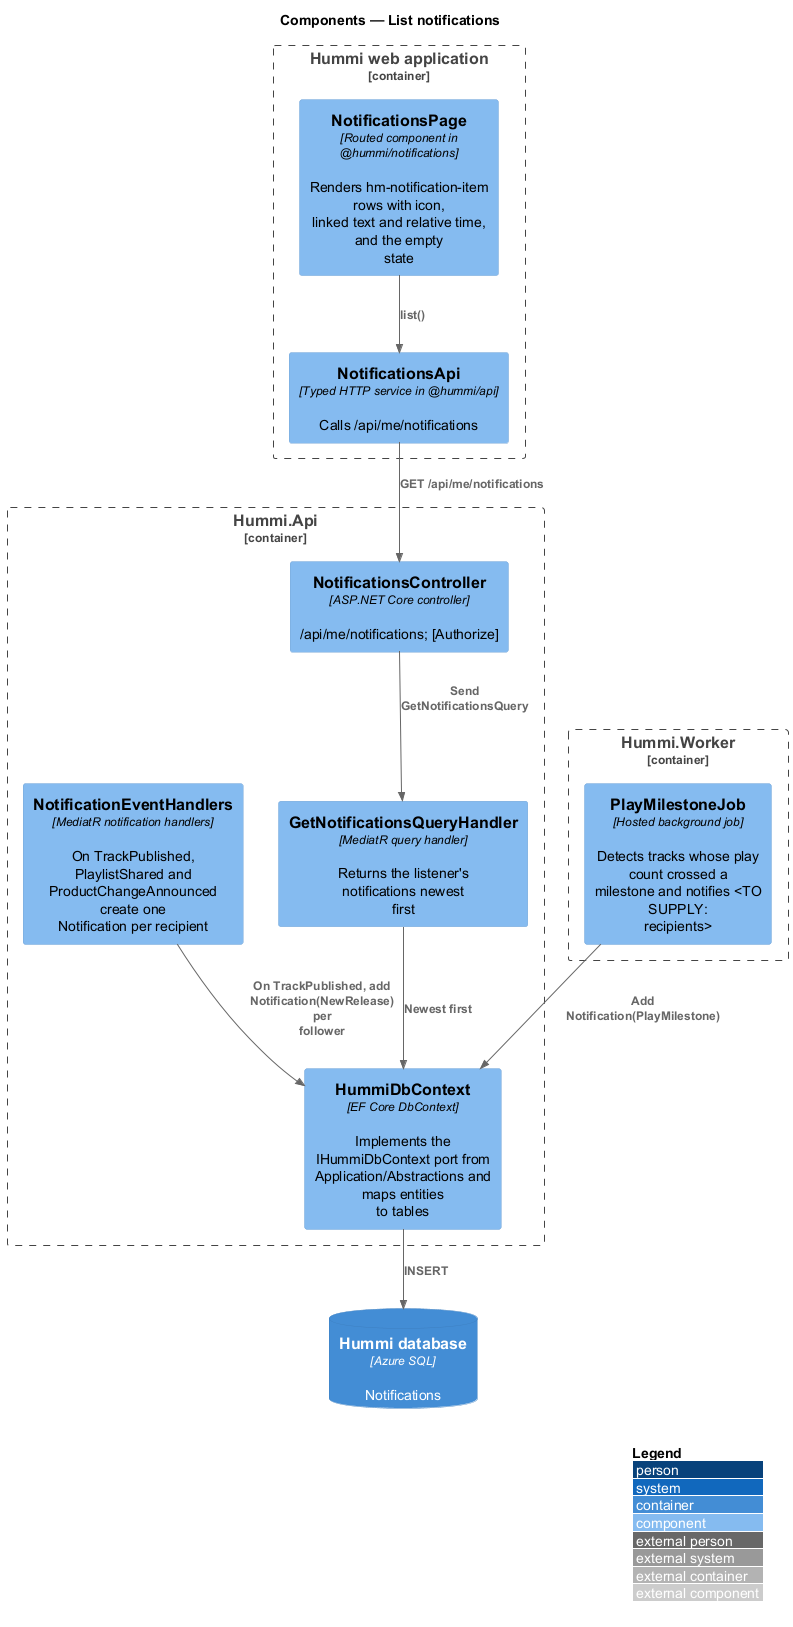

The diagram above was rendered by PlantUML. Its source (embedded in the PNG):
@startuml
!include <C4/C4_Component>
LAYOUT_WITH_LEGEND()
title Components — List notifications

Container_Boundary(spa, "Hummi web application") {
  Component(page, "NotificationsPage", "Routed component in @hummi/notifications", "Renders hm-notification-item rows with icon,\nlinked text and relative time, and the empty\nstate")
  Component(client, "NotificationsApi", "Typed HTTP service in @hummi/api", "Calls /api/me/notifications")
}
Container_Boundary(api, "Hummi.Api") {
  Component(ctl, "NotificationsController", "ASP.NET Core controller", "/api/me/notifications; [Authorize]")
  Component(q, "GetNotificationsQueryHandler", "MediatR query handler", "Returns the listener's notifications newest\nfirst")
  Component(evt, "NotificationEventHandlers", "MediatR notification handlers", "On TrackPublished, PlaylistShared and\nProductChangeAnnounced create one\nNotification per recipient")
  Component(ctx, "HummiDbContext", "EF Core DbContext", "Implements the IHummiDbContext port from\nApplication/Abstractions and maps entities\nto tables")
}
Container_Boundary(wk, "Hummi.Worker") {
  Component(job, "PlayMilestoneJob", "Hosted background job", "Detects tracks whose play count crossed a\nmilestone and notifies <TO SUPPLY:\nrecipients>")
}
ContainerDb(db, "Hummi database", "Azure SQL", "Notifications")
Rel(evt, ctx, "On TrackPublished, add\nNotification(NewRelease) per\nfollower")
Rel(ctx, db, "INSERT")
Rel(job, ctx, "Add Notification(PlayMilestone)")
Rel(page, client, "list()")
Rel(client, ctl, "GET /api/me/notifications")
Rel(ctl, q, "Send GetNotificationsQuery")
Rel(q, ctx, "Newest first")
@enduml